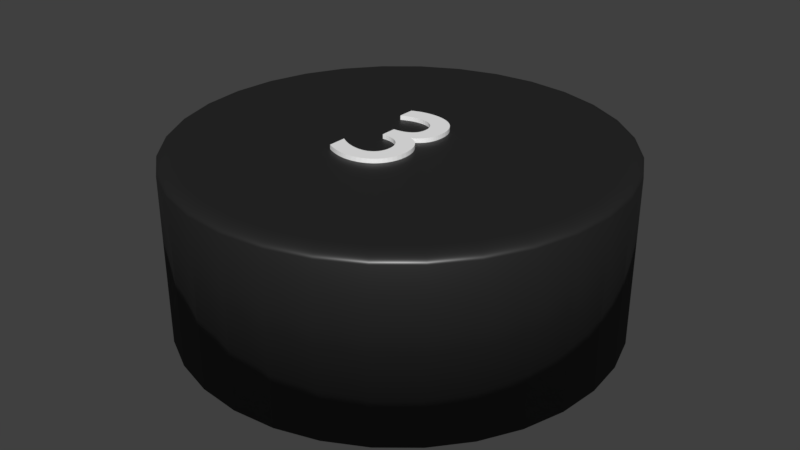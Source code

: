 # Source: Kreisschwarz_3_scale_Patrick.blend  (saved by Blender 2.79.0; exported with 4.5.12 LTS)
import bpy
from mathutils import Matrix  # noqa: F401  (used for matrix-valued properties, if any)

bpy.ops.wm.read_factory_settings(use_empty=True)
scene = bpy.context.scene
scene.name = 'Scene'

# ---- collections
col_collection_1 = bpy.data.collections.new('Collection 1'); scene.collection.children.link(col_collection_1)

# ---- materials (node trees are filled in below, after node groups)
mat_material_003 = bpy.data.materials.new('Material.003')
mat_material_003.alpha_threshold = 0.0
mat_material_003.roughness = 0.5
mat_material = bpy.data.materials.new('Material')
mat_material.alpha_threshold = 0.0
mat_material.roughness = 0.5

# ---- material node trees
mat_material_003.use_nodes = True; mat_material_003.node_tree.nodes.clear()
_N = mat_material_003.node_tree.nodes; _L = mat_material_003.node_tree.links
n0 = _N.new('ShaderNodeOutputMaterial'); n0.name = 'Material Output'; n0.location = (412, 300)
n1 = _N.new('ShaderNodeBsdfDiffuse'); n1.name = 'Diffuse BSDF'; n1.location = (-38, 472)
n1.inputs[0].default_value = (1.0, 1.0, 1.0, 1.0)
n2 = _N.new('ShaderNodeMixShader'); n2.name = 'Mix Shader'; n2.location = (192, 357)
n2.inputs[0].default_value = 0.1
n3 = _N.new('ShaderNodeBsdfAnisotropic'); n3.name = 'Glossy BSDF'; n3.location = (-35, 216)
n3.distribution = 'GGX'
n3.inputs[1].default_value = 0.4472
_L.new(n1.outputs[0], n2.inputs[1])
_L.new(n2.outputs[0], n0.inputs[0])
_L.new(n3.outputs[0], n2.inputs[2])
n0.is_active_output = True
mat_material.use_nodes = True; mat_material.node_tree.nodes.clear()
_N = mat_material.node_tree.nodes; _L = mat_material.node_tree.links
n0 = _N.new('ShaderNodeBsdfAnisotropic'); n0.name = 'Glossy BSDF'; n0.location = (6, 120)
n0.distribution = 'GGX'
n0.inputs[1].default_value = 0.4472
n1 = _N.new('ShaderNodeOutputMaterial'); n1.name = 'Material Output'; n1.location = (416, 254)
n2 = _N.new('ShaderNodeMixShader'); n2.name = 'Mix Shader'; n2.location = (229, 165)
n2.inputs[0].default_value = 0.1
n3 = _N.new('ShaderNodeBsdfDiffuse'); n3.name = 'Diffuse BSDF'; n3.location = (10, 300)
n3.inputs[0].default_value = (0.01298, 0.01298, 0.01298, 1.0)
_L.new(n2.outputs[0], n1.inputs[0])
_L.new(n3.outputs[0], n2.inputs[1])
_L.new(n0.outputs[0], n2.inputs[2])
n1.is_active_output = True

# ---- world
world_world = bpy.data.worlds.new('World'); scene.world = world_world
world_world.color = (0.05088, 0.05088, 0.05088)
world_world.use_sun_shadow = False
world_world.sun_shadow_jitter_overblur = 0.0
world_world.cycles.sampling_method = 'MANUAL'

# ---- meshes
me_cutext_002 = bpy.data.meshes.new('CUText.002')
me_cutext_002.from_pydata([(-0.1516, 0.1849, 0.05), (-0.1424, 0.1889, 0.05), (-0.1337, 0.1925, 0.05), (-0.1254, 0.1956, 0.05), (-0.1174, 0.1984, 0.05), (-0.1097, 0.2008, 0.05), (-0.1022, 0.2028, 0.05), (-0.09484, 0.2045, 0.05), (-0.08762, 0.2058, 0.05), (-0.08047, 0.2068, 0.05), (-0.07331, 0.2076, 0.05), (-0.06609, 0.208, 0.05), (-0.05877, 0.2081, 0.05), (-0.04481, 0.2075, 0.05), (-0.03177, 0.2056, 0.05), (-0.01972, 0.2024, 0.05), (-0.008692, 0.1982, 0.05), (0.001244, 0.1927, 0.05), (0.01003, 0.1862, 0.05), (0.01763, 0.1786, 0.05), (0.02396, 0.1701, 0.05), (0.02898, 0.1605, 0.05), (0.03264, 0.1501, 0.05), (0.03488, 0.1387, 0.05), (0.03563, 0.1265, 0.05), (0.03488, 0.1145, 0.05), (0.03263, 0.1034, 0.05), (0.02888, 0.09321, 0.05), (0.02363, 0.08393, 0.05), (0.01688, 0.07562, 0.05), (0.008634, 0.06831, 0.05), (-0.001116, 0.06203, 0.05), (-0.01237, 0.05682, 0.05), (-0.02512, 0.05271, 0.05), (-0.03937, 0.04973, 0.05), (-0.05512, 0.04792, 0.05), (-0.07237, 0.04731, 0.05), (-0.07237, -0.02469, 0.05), (-0.05377, -0.02462, 0.05), (-0.03677, -0.02634, 0.05), (-0.02138, -0.02972, 0.05), (-0.007595, -0.03465, 0.05), (0.004576, -0.04101, 0.05), (0.01513, -0.04869, 0.05), (0.02408, -0.05757, 0.05), (0.0314, -0.06754, 0.05), (0.0371, -0.07847, 0.05), (0.04117, -0.09025, 0.05), (0.04362, -0.1028, 0.05), (0.04443, -0.1159, 0.05), (0.04373, -0.1287, 0.05), (0.04164, -0.1407, 0.05), (0.03822, -0.1518, 0.05), (0.03353, -0.162, 0.05), (0.02762, -0.1712, 0.05), (0.02053, -0.1793, 0.05), (0.01233, -0.1863, 0.05), (0.003071, -0.1922, 0.05), (-0.007203, -0.1969, 0.05), (-0.01844, -0.2003, 0.05), (-0.03057, -0.2024, 0.05), (-0.04357, -0.2031, 0.05), (-0.05357, -0.2028, 0.05), (-0.06357, -0.202, 0.05), (-0.07359, -0.2005, 0.05), (-0.08362, -0.1985, 0.05), (-0.09368, -0.1959, 0.05), (-0.1038, -0.1928, 0.05), (-0.1139, -0.189, 0.05), (-0.124, -0.1847, 0.05), (-0.1342, -0.1798, 0.05), (-0.1445, -0.1743, 0.05), (-0.1548, -0.1682, 0.05), (-0.1652, -0.1615, 0.05), (-0.1652, -0.2463, 0.05), (-0.1554, -0.2511, 0.05), (-0.1456, -0.2555, 0.05), (-0.1358, -0.2596, 0.05), (-0.126, -0.2633, 0.05), (-0.1163, -0.2665, 0.05), (-0.1066, -0.2694, 0.05), (-0.09688, -0.2718, 0.05), (-0.08724, -0.2738, 0.05), (-0.07764, -0.2754, 0.05), (-0.06809, -0.2766, 0.05), (-0.0586, -0.2773, 0.05), (-0.04917, -0.2775, 0.05), (-0.02461, -0.2761, 0.05), (-0.001425, -0.272, 0.05), (0.02023, -0.2653, 0.05), (0.04023, -0.2562, 0.05), (0.05841, -0.2449, 0.05), (0.07463, -0.2313, 0.05), (0.08876, -0.2157, 0.05), (0.1006, -0.1982, 0.05), (0.1101, -0.1789, 0.05), (0.1171, -0.158, 0.05), (0.1214, -0.1357, 0.05), (0.1228, -0.1119, 0.05), (0.1223, -0.0979, 0.05), (0.1208, -0.08401, 0.05), (0.1182, -0.07038, 0.05), (0.1146, -0.05714, 0.05), (0.1099, -0.04443, 0.05), (0.104, -0.03239, 0.05), (0.09706, -0.02117, 0.05), (0.08894, -0.01091, 0.05), (0.07963, -0.001754, 0.05), (0.06913, 0.006164, 0.05), (0.0574, 0.0127, 0.05), (0.04443, 0.01771, 0.05), (0.05622, 0.02467, 0.05), (0.06681, 0.032, 0.05), (0.07623, 0.03976, 0.05), (0.08452, 0.04802, 0.05), (0.09171, 0.05685, 0.05), (0.09783, 0.06631, 0.05), (0.1029, 0.07647, 0.05), (0.107, 0.0874, 0.05), (0.1101, 0.09916, 0.05), (0.1123, 0.1118, 0.05), (0.1136, 0.1254, 0.05), (0.114, 0.1401, 0.05), (0.1127, 0.1611, 0.05), (0.1089, 0.1807, 0.05), (0.1026, 0.1988, 0.05), (0.09403, 0.2154, 0.05), (0.0832, 0.2304, 0.05), (0.07023, 0.2437, 0.05), (0.05523, 0.2552, 0.05), (0.0383, 0.2648, 0.05), (0.01953, 0.2724, 0.05), (-0.0009657, 0.278, 0.05), (-0.0231, 0.2814, 0.05), (-0.04677, 0.2825, 0.05), (-0.05677, 0.2824, 0.05), (-0.06642, 0.2819, 0.05), (-0.07574, 0.2811, 0.05), (-0.08478, 0.28, 0.05), (-0.09358, 0.2786, 0.05), (-0.1022, 0.2769, 0.05), (-0.1106, 0.2748, 0.05), (-0.1189, 0.2724, 0.05), (-0.1271, 0.2697, 0.05), (-0.1352, 0.2666, 0.05), (-0.1434, 0.2631, 0.05), (-0.1516, 0.2593, 0.05), (-0.1516, 0.1849, -0.05), (-0.1424, 0.1889, -0.05), (-0.1337, 0.1925, -0.05), (-0.1254, 0.1956, -0.05), (-0.1174, 0.1984, -0.05), (-0.1097, 0.2008, -0.05), (-0.1022, 0.2028, -0.05), (-0.09484, 0.2045, -0.05), (-0.08762, 0.2058, -0.05), (-0.08047, 0.2068, -0.05), (-0.07331, 0.2076, -0.05), (-0.06609, 0.208, -0.05), (-0.05877, 0.2081, -0.05), (-0.04481, 0.2075, -0.05), (-0.03177, 0.2056, -0.05), (-0.01972, 0.2024, -0.05), (-0.008692, 0.1982, -0.05), (0.001244, 0.1927, -0.05), (0.01003, 0.1862, -0.05), (0.01763, 0.1786, -0.05), (0.02396, 0.1701, -0.05), (0.02898, 0.1605, -0.05), (0.03264, 0.1501, -0.05), (0.03488, 0.1387, -0.05), (0.03563, 0.1265, -0.05), (0.03488, 0.1145, -0.05), (0.03263, 0.1034, -0.05), (0.02888, 0.09321, -0.05), (0.02363, 0.08393, -0.05), (0.01688, 0.07562, -0.05), (0.008634, 0.06831, -0.05), (-0.001116, 0.06203, -0.05), (-0.01237, 0.05682, -0.05), (-0.02512, 0.05271, -0.05), (-0.03937, 0.04973, -0.05), (-0.05512, 0.04792, -0.05), (-0.07237, 0.04731, -0.05), (-0.07237, -0.02469, -0.05), (-0.05377, -0.02462, -0.05), (-0.03677, -0.02634, -0.05), (-0.02138, -0.02972, -0.05), (-0.007595, -0.03465, -0.05), (0.004576, -0.04101, -0.05), (0.01513, -0.04869, -0.05), (0.02408, -0.05757, -0.05), (0.0314, -0.06754, -0.05), (0.0371, -0.07847, -0.05), (0.04117, -0.09025, -0.05), (0.04362, -0.1028, -0.05), (0.04443, -0.1159, -0.05), (0.04373, -0.1287, -0.05), (0.04164, -0.1407, -0.05), (0.03822, -0.1518, -0.05), (0.03353, -0.162, -0.05), (0.02762, -0.1712, -0.05), (0.02053, -0.1793, -0.05), (0.01233, -0.1863, -0.05), (0.003071, -0.1922, -0.05), (-0.007203, -0.1969, -0.05), (-0.01844, -0.2003, -0.05), (-0.03057, -0.2024, -0.05), (-0.04357, -0.2031, -0.05), (-0.05357, -0.2028, -0.05), (-0.06357, -0.202, -0.05), (-0.07359, -0.2005, -0.05), (-0.08362, -0.1985, -0.05), (-0.09368, -0.1959, -0.05), (-0.1038, -0.1928, -0.05), (-0.1139, -0.189, -0.05), (-0.124, -0.1847, -0.05), (-0.1342, -0.1798, -0.05), (-0.1445, -0.1743, -0.05), (-0.1548, -0.1682, -0.05), (-0.1652, -0.1615, -0.05), (-0.1652, -0.2463, -0.05), (-0.1554, -0.2511, -0.05), (-0.1456, -0.2555, -0.05), (-0.1358, -0.2596, -0.05), (-0.126, -0.2633, -0.05), (-0.1163, -0.2665, -0.05), (-0.1066, -0.2694, -0.05), (-0.09688, -0.2718, -0.05), (-0.08724, -0.2738, -0.05), (-0.07764, -0.2754, -0.05), (-0.06809, -0.2766, -0.05), (-0.0586, -0.2773, -0.05), (-0.04917, -0.2775, -0.05), (-0.02461, -0.2761, -0.05), (-0.001425, -0.272, -0.05), (0.02023, -0.2653, -0.05), (0.04023, -0.2562, -0.05), (0.05841, -0.2449, -0.05), (0.07463, -0.2313, -0.05), (0.08876, -0.2157, -0.05), (0.1006, -0.1982, -0.05), (0.1101, -0.1789, -0.05), (0.1171, -0.158, -0.05), (0.1214, -0.1357, -0.05), (0.1228, -0.1119, -0.05), (0.1223, -0.0979, -0.05), (0.1208, -0.08401, -0.05), (0.1182, -0.07038, -0.05), (0.1146, -0.05714, -0.05), (0.1099, -0.04443, -0.05), (0.104, -0.03239, -0.05), (0.09706, -0.02117, -0.05), (0.08894, -0.01091, -0.05), (0.07963, -0.001754, -0.05), (0.06913, 0.006164, -0.05), (0.0574, 0.0127, -0.05), (0.04443, 0.01771, -0.05), (0.05622, 0.02467, -0.05), (0.06681, 0.032, -0.05), (0.07623, 0.03976, -0.05), (0.08452, 0.04802, -0.05), (0.09171, 0.05685, -0.05), (0.09783, 0.06631, -0.05), (0.1029, 0.07647, -0.05), (0.107, 0.0874, -0.05), (0.1101, 0.09916, -0.05), (0.1123, 0.1118, -0.05), (0.1136, 0.1254, -0.05), (0.114, 0.1401, -0.05), (0.1127, 0.1611, -0.05), (0.1089, 0.1807, -0.05), (0.1026, 0.1988, -0.05), (0.09403, 0.2154, -0.05), (0.0832, 0.2304, -0.05), (0.07023, 0.2437, -0.05), (0.05523, 0.2552, -0.05), (0.0383, 0.2648, -0.05), (0.01953, 0.2724, -0.05), (-0.0009657, 0.278, -0.05), (-0.0231, 0.2814, -0.05), (-0.04677, 0.2825, -0.05), (-0.05677, 0.2824, -0.05), (-0.06642, 0.2819, -0.05), (-0.07574, 0.2811, -0.05), (-0.08478, 0.28, -0.05), (-0.09358, 0.2786, -0.05), (-0.1022, 0.2769, -0.05), (-0.1106, 0.2748, -0.05), (-0.1189, 0.2724, -0.05), (-0.1271, 0.2697, -0.05), (-0.1352, 0.2666, -0.05), (-0.1434, 0.2631, -0.05), (-0.1516, 0.2593, -0.05), (0.0, 1.0, -2.0), (0.1951, 0.9808, -2.0), (0.3827, 0.9239, -2.0), (0.5556, 0.8315, -2.0), (0.7071, 0.7071, -2.0), (0.8315, 0.5556, -2.0), (0.9239, 0.3827, -2.0), (0.9808, 0.1951, -2.0), (1.0, 7.55e-08, -2.0), (0.9808, -0.1951, -2.0), (0.9239, -0.3827, -2.0), (0.8315, -0.5556, -2.0), (0.7071, -0.7071, -2.0), (0.5556, -0.8315, -2.0), (0.3827, -0.9239, -2.0), (0.1951, -0.9808, -2.0), (-3.258e-07, -1.0, -2.0), (-0.1951, -0.9808, -2.0), (-0.3827, -0.9239, -2.0), (-0.5556, -0.8315, -2.0), (-0.7071, -0.7071, -2.0), (-0.8315, -0.5556, -2.0), (-0.9239, -0.3827, -2.0), (-0.9808, -0.1951, -2.0), (-1.0, 9.656e-07, -2.0), (-0.9808, 0.1951, -2.0), (-0.9239, 0.3827, -2.0), (-0.8315, 0.5556, -2.0), (-0.7071, 0.7071, -2.0), (-0.5556, 0.8315, -2.0), (-0.3827, 0.9239, -2.0), (-0.1951, 0.9808, -2.0), (-5.96e-08, 0.9196, 0.0), (0.0, 1.0, -0.08), (-5.035e-08, 0.9322, -0.0009848), (-4.109e-08, 0.9445, -0.003915), (-3.26e-08, 0.9561, -0.008719), (-2.456e-08, 0.9669, -0.01528), (-1.746e-08, 0.9765, -0.02343), (-1.141e-08, 0.9846, -0.03298), (-6.636e-09, 0.9912, -0.04368), (-2.91e-09, 0.9961, -0.05528), (-7.567e-10, 0.999, -0.06749), (0.1794, 0.9019, 0.0), (0.1951, 0.9808, -0.08), (0.1819, 0.9143, -0.0009848), (0.1843, 0.9263, -0.003915), (0.1865, 0.9377, -0.008719), (0.1886, 0.9483, -0.01528), (0.1905, 0.9577, -0.02343), (0.1921, 0.9657, -0.03298), (0.1934, 0.9722, -0.04368), (0.1943, 0.9769, -0.05528), (0.1949, 0.9798, -0.06749), (0.3519, 0.8496, 0.0), (0.3827, 0.9239, -0.08), (0.3567, 0.8612, -0.0009848), (0.3614, 0.8726, -0.003915), (0.3659, 0.8833, -0.008719), (0.37, 0.8933, -0.01528), (0.3737, 0.9021, -0.02343), (0.3768, 0.9097, -0.03298), (0.3793, 0.9158, -0.04368), (0.3812, 0.9202, -0.05528), (0.3823, 0.923, -0.06749), (0.5109, 0.7646, 0.0), (0.5556, 0.8315, -0.08), (0.5179, 0.7751, -0.0009848), (0.5247, 0.7853, -0.003915), (0.5312, 0.795, -0.008719), (0.5372, 0.8039, -0.01528), (0.5425, 0.8119, -0.02343), (0.547, 0.8187, -0.03298), (0.5507, 0.8242, -0.04368), (0.5534, 0.8282, -0.05528), (0.555, 0.8306, -0.06749), (0.6503, 0.6503, 0.0), (0.7071, 0.7071, -0.08), (0.6592, 0.6592, -0.0009848), (0.6678, 0.6678, -0.003915), (0.6761, 0.6761, -0.008719), (0.6837, 0.6837, -0.01528), (0.6905, 0.6905, -0.02343), (0.6963, 0.6963, -0.03298), (0.7009, 0.7009, -0.04368), (0.7043, 0.7043, -0.05528), (0.7064, 0.7064, -0.06749), (0.7646, 0.5109, 0.0), (0.8315, 0.5556, -0.08), (0.7751, 0.5179, -0.0009848), (0.7853, 0.5247, -0.003915), (0.795, 0.5312, -0.008719), (0.8039, 0.5372, -0.01528), (0.8119, 0.5425, -0.02343), (0.8187, 0.547, -0.03298), (0.8242, 0.5507, -0.04368), (0.8282, 0.5534, -0.05528), (0.8306, 0.555, -0.06749), (0.8496, 0.3519, 0.0), (0.9239, 0.3827, -0.08), (0.8612, 0.3567, -0.0009848), (0.8726, 0.3614, -0.003915), (0.8833, 0.3659, -0.008719), (0.8933, 0.37, -0.01528), (0.9021, 0.3737, -0.02343), (0.9097, 0.3768, -0.03298), (0.9158, 0.3793, -0.04368), (0.9202, 0.3812, -0.05528), (0.923, 0.3823, -0.06749), (0.9019, 0.1794, 0.0), (0.9808, 0.1951, -0.08), (0.9143, 0.1819, -0.0009848), (0.9263, 0.1843, -0.003915), (0.9377, 0.1865, -0.008719), (0.9483, 0.1886, -0.01528), (0.9577, 0.1905, -0.02343), (0.9657, 0.1921, -0.03298), (0.9722, 0.1934, -0.04368), (0.9769, 0.1943, -0.05528), (0.9798, 0.1949, -0.06749), (0.9196, 5.029e-08, 0.0), (1.0, 7.55e-08, -0.08), (0.9322, 5.422e-08, -0.0009848), (0.9445, 5.809e-08, -0.003915), (0.9561, 6.182e-08, -0.008719), (0.9669, 6.519e-08, -0.01528), (0.9765, 6.81e-08, -0.02343), (0.9846, 7.078e-08, -0.03298), (0.9912, 7.288e-08, -0.04368), (0.9961, 7.427e-08, -0.05528), (0.999, 7.518e-08, -0.06749), (0.9019, -0.1794, 0.0), (0.9808, -0.1951, -0.08), (0.9143, -0.1819, -0.0009848), (0.9263, -0.1843, -0.003915), (0.9377, -0.1865, -0.008719), (0.9483, -0.1886, -0.01528), (0.9577, -0.1905, -0.02343), (0.9657, -0.1921, -0.03298), (0.9722, -0.1934, -0.04368), (0.9769, -0.1943, -0.05528), (0.9798, -0.1949, -0.06749), (0.8496, -0.3519, 0.0), (0.9239, -0.3827, -0.08), (0.8612, -0.3567, -0.0009848), (0.8726, -0.3614, -0.003915), (0.8833, -0.3659, -0.008719), (0.8933, -0.37, -0.01528), (0.9021, -0.3737, -0.02343), (0.9097, -0.3768, -0.03298), (0.9158, -0.3793, -0.04368), (0.9202, -0.3812, -0.05528), (0.923, -0.3823, -0.06749), (0.7646, -0.5109, 0.0), (0.8315, -0.5556, -0.08), (0.7751, -0.5179, -0.0009848), (0.7853, -0.5247, -0.003915), (0.795, -0.5312, -0.008719), (0.8039, -0.5372, -0.01528), (0.8119, -0.5425, -0.02343), (0.8187, -0.547, -0.03298), (0.8242, -0.5507, -0.04368), (0.8282, -0.5534, -0.05528), (0.8306, -0.555, -0.06749), (0.6503, -0.6503, 0.0), (0.7071, -0.7071, -0.08), (0.6592, -0.6592, -0.0009848), (0.6678, -0.6678, -0.003915), (0.6761, -0.6761, -0.008719), (0.6837, -0.6837, -0.01528), (0.6905, -0.6905, -0.02343), (0.6963, -0.6963, -0.03298), (0.7009, -0.7009, -0.04368), (0.7043, -0.7043, -0.05528), (0.7064, -0.7064, -0.06749), (0.5109, -0.7646, 0.0), (0.5556, -0.8315, -0.08), (0.5179, -0.7751, -0.0009848), (0.5247, -0.7853, -0.003915), (0.5312, -0.795, -0.008719), (0.5372, -0.8039, -0.01528), (0.5425, -0.8119, -0.02343), (0.547, -0.8187, -0.03298), (0.5507, -0.8242, -0.04368), (0.5534, -0.8282, -0.05528), (0.555, -0.8306, -0.06749), (0.3519, -0.8496, 0.0), (0.3827, -0.9239, -0.08), (0.3567, -0.8612, -0.0009848), (0.3614, -0.8726, -0.003915), (0.3659, -0.8833, -0.008719), (0.37, -0.8933, -0.01528), (0.3737, -0.9021, -0.02343), (0.3768, -0.9097, -0.03298), (0.3793, -0.9158, -0.04368), (0.3812, -0.9202, -0.05528), (0.3823, -0.923, -0.06749), (0.1794, -0.9019, 0.0), (0.1951, -0.9808, -0.08), (0.1819, -0.9143, -0.0009848), (0.1843, -0.9263, -0.003915), (0.1865, -0.9377, -0.008719), (0.1886, -0.9483, -0.01528), (0.1905, -0.9577, -0.02343), (0.1921, -0.9657, -0.03298), (0.1934, -0.9722, -0.04368), (0.1943, -0.9769, -0.05528), (0.1949, -0.9798, -0.06749), (-2.775e-07, -0.9196, 0.0), (-3.258e-07, -1.0, -0.08), (-2.851e-07, -0.9322, -0.0009848), (-2.925e-07, -0.9445, -0.003915), (-2.995e-07, -0.9561, -0.008719), (-3.059e-07, -0.9669, -0.01528), (-3.118e-07, -0.9765, -0.02343), (-3.166e-07, -0.9846, -0.03298), (-3.205e-07, -0.9912, -0.04368), (-3.235e-07, -0.9961, -0.05528), (-3.253e-07, -0.999, -0.06749), (-0.1794, -0.9019, 0.0), (-0.1951, -0.9808, -0.08), (-0.1819, -0.9143, -0.0009848), (-0.1843, -0.9263, -0.003915), (-0.1865, -0.9377, -0.008719), (-0.1886, -0.9483, -0.01528), (-0.1905, -0.9577, -0.02343), (-0.1921, -0.9657, -0.03298), (-0.1934, -0.9722, -0.04368), (-0.1943, -0.9769, -0.05528), (-0.1949, -0.9798, -0.06749), (-0.3519, -0.8496, 0.0), (-0.3827, -0.9239, -0.08), (-0.3567, -0.8612, -0.0009848), (-0.3614, -0.8726, -0.003915), (-0.3659, -0.8833, -0.008719), (-0.37, -0.8933, -0.01528), (-0.3737, -0.9021, -0.02343), (-0.3768, -0.9097, -0.03298), (-0.3793, -0.9158, -0.04368), (-0.3812, -0.9202, -0.05528), (-0.3823, -0.923, -0.06749), (-0.5109, -0.7646, 0.0), (-0.5556, -0.8315, -0.08), (-0.5179, -0.7751, -0.0009848), (-0.5247, -0.7853, -0.003915), (-0.5312, -0.795, -0.008719), (-0.5372, -0.8039, -0.01528), (-0.5425, -0.8119, -0.02343), (-0.547, -0.8187, -0.03298), (-0.5507, -0.8242, -0.04368), (-0.5534, -0.8282, -0.05528), (-0.555, -0.8306, -0.06749), (-0.6503, -0.6503, 0.0), (-0.7071, -0.7071, -0.08), (-0.6592, -0.6592, -0.0009848), (-0.6678, -0.6678, -0.003915), (-0.6761, -0.6761, -0.008719), (-0.6837, -0.6837, -0.01528), (-0.6905, -0.6905, -0.02343), (-0.6963, -0.6963, -0.03298), (-0.7009, -0.7009, -0.04368), (-0.7043, -0.7043, -0.05528), (-0.7064, -0.7064, -0.06749), (-0.7646, -0.5109, 0.0), (-0.8315, -0.5556, -0.08), (-0.7751, -0.5179, -0.0009848), (-0.7853, -0.5247, -0.003915), (-0.795, -0.5312, -0.008719), (-0.8039, -0.5372, -0.01528), (-0.8119, -0.5425, -0.02343), (-0.8187, -0.547, -0.03298), (-0.8242, -0.5507, -0.04368), (-0.8282, -0.5534, -0.05528), (-0.8306, -0.555, -0.06749), (-0.8496, -0.3519, 0.0), (-0.9239, -0.3827, -0.08), (-0.8612, -0.3567, -0.0009848), (-0.8726, -0.3614, -0.003915), (-0.8833, -0.3659, -0.008719), (-0.8933, -0.37, -0.01528), (-0.9021, -0.3737, -0.02343), (-0.9097, -0.3768, -0.03298), (-0.9158, -0.3793, -0.04368), (-0.9202, -0.3812, -0.05528), (-0.923, -0.3823, -0.06749), (-0.9019, -0.1794, 0.0), (-0.9808, -0.1951, -0.08), (-0.9143, -0.1819, -0.0009848), (-0.9263, -0.1843, -0.003915), (-0.9377, -0.1865, -0.008719), (-0.9483, -0.1886, -0.01528), (-0.9577, -0.1905, -0.02343), (-0.9657, -0.1921, -0.03298), (-0.9722, -0.1934, -0.04368), (-0.9769, -0.1943, -0.05528), (-0.9798, -0.1949, -0.06749), (-0.9196, 8.196e-07, 0.0), (-1.0, 9.656e-07, -0.08), (-0.9322, 8.424e-07, -0.0009848), (-0.9445, 8.647e-07, -0.003915), (-0.9561, 8.858e-07, -0.008719), (-0.9669, 9.054e-07, -0.01528), (-0.9765, 9.229e-07, -0.02343), (-0.9846, 9.377e-07, -0.03298), (-0.9912, 9.497e-07, -0.04368), (-0.9961, 9.584e-07, -0.05528), (-0.999, 9.638e-07, -0.06749), (-0.9019, 0.1794, 0.0), (-0.9808, 0.1951, -0.08), (-0.9143, 0.1819, -0.0009848), (-0.9263, 0.1843, -0.003915), (-0.9377, 0.1865, -0.008719), (-0.9483, 0.1886, -0.01528), (-0.9577, 0.1905, -0.02343), (-0.9657, 0.1921, -0.03298), (-0.9722, 0.1934, -0.04368), (-0.9769, 0.1943, -0.05528), (-0.9798, 0.1949, -0.06749), (-0.8496, 0.3519, 0.0), (-0.9239, 0.3827, -0.08), (-0.8612, 0.3567, -0.0009848), (-0.8726, 0.3614, -0.003915), (-0.8833, 0.3659, -0.008719), (-0.8933, 0.37, -0.01528), (-0.9021, 0.3737, -0.02343), (-0.9097, 0.3768, -0.03298), (-0.9158, 0.3793, -0.04368), (-0.9202, 0.3812, -0.05528), (-0.923, 0.3823, -0.06749), (-0.7646, 0.5109, 0.0), (-0.8315, 0.5556, -0.08), (-0.7751, 0.5179, -0.0009848), (-0.7853, 0.5247, -0.003915), (-0.795, 0.5312, -0.008719), (-0.8039, 0.5372, -0.01528), (-0.8119, 0.5425, -0.02343), (-0.8187, 0.547, -0.03298), (-0.8242, 0.5507, -0.04368), (-0.8282, 0.5534, -0.05528), (-0.8306, 0.555, -0.06749), (-0.6503, 0.6503, 0.0), (-0.7071, 0.7071, -0.08), (-0.6592, 0.6592, -0.0009848), (-0.6678, 0.6678, -0.003915), (-0.6761, 0.6761, -0.008719), (-0.6837, 0.6837, -0.01528), (-0.6905, 0.6905, -0.02343), (-0.6962, 0.6963, -0.03298), (-0.7009, 0.7009, -0.04368), (-0.7043, 0.7043, -0.05528), (-0.7064, 0.7064, -0.06749), (-0.5109, 0.7646, 0.0), (-0.5556, 0.8315, -0.08), (-0.5179, 0.7751, -0.0009848), (-0.5247, 0.7853, -0.003915), (-0.5312, 0.795, -0.008719), (-0.5372, 0.8039, -0.01528), (-0.5425, 0.8119, -0.02343), (-0.547, 0.8187, -0.03298), (-0.5507, 0.8242, -0.04368), (-0.5534, 0.8282, -0.05528), (-0.555, 0.8306, -0.06749), (-0.3519, 0.8496, 0.0), (-0.3827, 0.9239, -0.08), (-0.3567, 0.8612, -0.0009848), (-0.3614, 0.8726, -0.003915), (-0.3659, 0.8833, -0.008719), (-0.37, 0.8933, -0.01528), (-0.3737, 0.9021, -0.02343), (-0.3768, 0.9097, -0.03298), (-0.3793, 0.9158, -0.04368), (-0.3812, 0.9202, -0.05528), (-0.3823, 0.923, -0.06749), (-0.1794, 0.9019, 0.0), (-0.1951, 0.9808, -0.08), (-0.1819, 0.9143, -0.0009848), (-0.1843, 0.9263, -0.003915), (-0.1865, 0.9377, -0.008719), (-0.1886, 0.9483, -0.01528), (-0.1905, 0.9577, -0.02343), (-0.1921, 0.9657, -0.03298), (-0.1934, 0.9722, -0.04368), (-0.1943, 0.9769, -0.05528), (-0.1949, 0.9798, -0.06749)], [], [(135, 133, 134), (136, 133, 135), (137, 133, 136), (137, 132, 133), (138, 132, 137), (139, 132, 138), (140, 132, 139), (140, 131, 132), (141, 131, 140), (142, 131, 141), (143, 131, 142), (143, 130, 131), (144, 130, 143), (145, 130, 144), (145, 129, 130), (146, 129, 145), (0, 1, 146), (1, 2, 146), (2, 3, 146), (3, 4, 146), (4, 129, 146), (4, 5, 129), (5, 6, 129), (6, 128, 129), (6, 7, 128), (7, 8, 128), (8, 127, 128), (8, 9, 127), (9, 10, 127), (10, 11, 127), (11, 126, 127), (11, 12, 126), (12, 13, 126), (13, 125, 126), (14, 125, 13), (15, 125, 14), (16, 125, 15), (16, 124, 125), (17, 124, 16), (18, 124, 17), (19, 124, 18), (19, 123, 124), (20, 123, 19), (21, 123, 20), (21, 122, 123), (22, 122, 21), (23, 122, 22), (23, 121, 122), (24, 121, 23), (25, 121, 24), (25, 120, 121), (26, 120, 25), (26, 119, 120), (27, 119, 26), (27, 118, 119), (28, 118, 27), (28, 117, 118), (29, 117, 28), (29, 116, 117), (30, 116, 29), (31, 116, 30), (31, 115, 116), (32, 115, 31), (32, 114, 115), (33, 114, 32), (34, 114, 33), (35, 114, 34), (35, 113, 114), (36, 113, 35), (37, 113, 36), (37, 112, 113), (37, 111, 112), (37, 110, 111), (37, 109, 110), (37, 108, 109), (37, 107, 108), (37, 106, 107), (37, 105, 106), (37, 38, 105), (38, 104, 105), (39, 104, 38), (40, 104, 39), (41, 104, 40), (41, 103, 104), (42, 103, 41), (43, 103, 42), (43, 102, 103), (44, 102, 43), (44, 101, 102), (45, 101, 44), (46, 101, 45), (46, 100, 101), (47, 100, 46), (47, 99, 100), (48, 99, 47), (48, 98, 99), (49, 98, 48), (49, 97, 98), (50, 97, 49), (51, 97, 50), (51, 96, 97), (52, 96, 51), (53, 96, 52), (53, 95, 96), (74, 72, 73), (54, 95, 53), (74, 71, 72), (55, 95, 54), (74, 70, 71), (55, 94, 95), (56, 94, 55), (74, 69, 70), (74, 68, 69), (57, 94, 56), (74, 67, 68), (58, 94, 57), (74, 66, 67), (74, 65, 66), (59, 94, 58), (59, 93, 94), (74, 64, 65), (60, 93, 59), (74, 63, 64), (74, 62, 63), (61, 93, 60), (74, 61, 62), (74, 93, 61), (74, 92, 93), (74, 91, 92), (74, 90, 91), (75, 90, 74), (76, 90, 75), (77, 90, 76), (77, 89, 90), (78, 89, 77), (79, 89, 78), (79, 88, 89), (80, 88, 79), (81, 88, 80), (82, 88, 81), (82, 87, 88), (83, 87, 82), (84, 87, 83), (84, 86, 87), (85, 86, 84), (282, 281, 280), (283, 282, 280), (284, 283, 280), (284, 280, 279), (285, 284, 279), (286, 285, 279), (287, 286, 279), (287, 279, 278), (288, 287, 278), (289, 288, 278), (290, 289, 278), (290, 278, 277), (291, 290, 277), (292, 291, 277), (292, 277, 276), (293, 292, 276), (147, 293, 148), (148, 293, 149), (149, 293, 150), (150, 293, 151), (151, 293, 276), (151, 276, 152), (152, 276, 153), (153, 276, 275), (153, 275, 154), (154, 275, 155), (155, 275, 274), (155, 274, 156), (156, 274, 157), (157, 274, 158), (158, 274, 273), (158, 273, 159), (159, 273, 160), (160, 273, 272), (161, 160, 272), (162, 161, 272), (163, 162, 272), (163, 272, 271), (164, 163, 271), (165, 164, 271), (166, 165, 271), (166, 271, 270), (167, 166, 270), (168, 167, 270), (168, 270, 269), (169, 168, 269), (170, 169, 269), (170, 269, 268), (171, 170, 268), (172, 171, 268), (172, 268, 267), (173, 172, 267), (173, 267, 266), (174, 173, 266), (174, 266, 265), (175, 174, 265), (175, 265, 264), (176, 175, 264), (176, 264, 263), (177, 176, 263), (178, 177, 263), (178, 263, 262), (179, 178, 262), (179, 262, 261), (180, 179, 261), (181, 180, 261), (182, 181, 261), (182, 261, 260), (183, 182, 260), (184, 183, 260), (184, 260, 259), (184, 259, 258), (184, 258, 257), (184, 257, 256), (184, 256, 255), (184, 255, 254), (184, 254, 253), (184, 253, 252), (184, 252, 185), (185, 252, 251), (186, 185, 251), (187, 186, 251), (188, 187, 251), (188, 251, 250), (189, 188, 250), (190, 189, 250), (190, 250, 249), (191, 190, 249), (191, 249, 248), (192, 191, 248), (193, 192, 248), (193, 248, 247), (194, 193, 247), (194, 247, 246), (195, 194, 246), (195, 246, 245), (196, 195, 245), (196, 245, 244), (197, 196, 244), (198, 197, 244), (198, 244, 243), (199, 198, 243), (200, 199, 243), (200, 243, 242), (221, 220, 219), (201, 200, 242), (221, 219, 218), (202, 201, 242), (221, 218, 217), (202, 242, 241), (203, 202, 241), (221, 217, 216), (221, 216, 215), (204, 203, 241), (221, 215, 214), (205, 204, 241), (221, 214, 213), (221, 213, 212), (206, 205, 241), (206, 241, 240), (221, 212, 211), (207, 206, 240), (221, 211, 210), (221, 210, 209), (208, 207, 240), (221, 209, 208), (221, 208, 240), (221, 240, 239), (221, 239, 238), (221, 238, 237), (222, 221, 237), (223, 222, 237), (224, 223, 237), (224, 237, 236), (225, 224, 236), (226, 225, 236), (226, 236, 235), (227, 226, 235), (228, 227, 235), (229, 228, 235), (229, 235, 234), (230, 229, 234), (231, 230, 234), (231, 234, 233), (232, 231, 233), (52, 51, 198, 199), (25, 24, 171, 172), (73, 72, 219, 220), (29, 28, 175, 176), (77, 76, 223, 224), (60, 59, 206, 207), (144, 143, 290, 291), (84, 83, 230, 231), (41, 40, 187, 188), (118, 117, 264, 265), (45, 44, 191, 192), (129, 128, 275, 276), (69, 68, 215, 216), (98, 97, 244, 245), (9, 8, 155, 156), (64, 63, 210, 211), (13, 12, 159, 160), (140, 139, 286, 287), (80, 79, 226, 227), (37, 36, 183, 184), (65, 64, 211, 212), (24, 23, 170, 171), (5, 4, 151, 152), (88, 87, 234, 235), (20, 19, 166, 167), (114, 113, 260, 261), (136, 135, 282, 283), (92, 91, 238, 239), (33, 32, 179, 180), (111, 110, 257, 258), (126, 125, 272, 273), (53, 52, 199, 200), (107, 106, 253, 254), (28, 27, 174, 175), (122, 121, 268, 269), (1, 0, 147, 148), (103, 102, 249, 250), (72, 71, 218, 219), (42, 41, 188, 189), (76, 75, 222, 223), (49, 48, 195, 196), (32, 31, 178, 179), (143, 142, 289, 290), (87, 86, 233, 234), (46, 45, 192, 193), (128, 127, 274, 275), (12, 11, 158, 159), (83, 82, 229, 230), (68, 67, 214, 215), (57, 56, 203, 204), (119, 118, 265, 266), (38, 37, 184, 185), (132, 131, 278, 279), (61, 60, 207, 208), (99, 98, 245, 246), (139, 138, 285, 286), (91, 90, 237, 238), (16, 15, 162, 163), (23, 22, 169, 170), (34, 33, 180, 181), (19, 18, 165, 166), (8, 7, 154, 155), (135, 134, 281, 282), (95, 94, 241, 242), (54, 53, 200, 201), (104, 103, 250, 251), (115, 114, 261, 262), (4, 3, 150, 151), (75, 74, 221, 222), (108, 107, 254, 255), (27, 26, 173, 174), (127, 126, 273, 274), (123, 122, 269, 270), (50, 49, 196, 197), (100, 99, 246, 247), (86, 85, 232, 233), (43, 42, 189, 190), (79, 78, 225, 226), (31, 30, 177, 178), (146, 145, 292, 293), (0, 146, 293, 147), (58, 57, 204, 205), (11, 10, 157, 158), (62, 61, 208, 209), (71, 70, 217, 218), (96, 95, 242, 243), (47, 46, 193, 194), (131, 130, 277, 278), (67, 66, 213, 214), (116, 115, 262, 263), (22, 21, 168, 169), (15, 14, 161, 162), (82, 81, 228, 229), (39, 38, 185, 186), (142, 141, 288, 289), (94, 93, 240, 241), (35, 34, 181, 182), (112, 111, 258, 259), (7, 6, 153, 154), (138, 137, 284, 285), (90, 89, 236, 237), (105, 104, 251, 252), (18, 17, 164, 165), (3, 2, 149, 150), (134, 133, 280, 281), (109, 108, 255, 256), (120, 119, 266, 267), (55, 54, 201, 202), (26, 25, 172, 173), (124, 123, 270, 271), (78, 77, 224, 225), (51, 50, 197, 198), (101, 100, 247, 248), (30, 29, 176, 177), (44, 43, 190, 191), (74, 73, 220, 221), (59, 58, 205, 206), (70, 69, 216, 217), (145, 144, 291, 292), (85, 84, 231, 232), (130, 129, 276, 277), (97, 96, 243, 244), (10, 9, 156, 157), (48, 47, 194, 195), (117, 116, 263, 264), (14, 13, 160, 161), (63, 62, 209, 210), (81, 80, 227, 228), (40, 39, 186, 187), (21, 20, 167, 168), (6, 5, 152, 153), (36, 35, 182, 183), (66, 65, 212, 213), (113, 112, 259, 260), (141, 140, 287, 288), (89, 88, 235, 236), (110, 109, 256, 257), (137, 136, 283, 284), (93, 92, 239, 240), (106, 105, 252, 253), (17, 16, 163, 164), (121, 120, 267, 268), (2, 1, 148, 149), (133, 132, 279, 280), (56, 55, 202, 203), (102, 101, 248, 249), (125, 124, 271, 272), (325, 668, 327, 294), (296, 349, 360, 297), (297, 360, 371, 298), (298, 371, 382, 299), (299, 382, 393, 300), (300, 393, 404, 301), (301, 404, 415, 302), (302, 415, 426, 303), (303, 426, 437, 304), (304, 437, 448, 305), (305, 448, 459, 306), (306, 459, 470, 307), (307, 470, 481, 308), (308, 481, 492, 309), (309, 492, 503, 310), (310, 503, 514, 311), (311, 514, 525, 312), (312, 525, 536, 313), (313, 536, 547, 314), (314, 547, 558, 315), (315, 558, 569, 316), (316, 569, 580, 317), (317, 580, 591, 318), (318, 591, 602, 319), (319, 602, 613, 320), (320, 613, 624, 321), (321, 624, 635, 322), (322, 635, 646, 323), (323, 646, 657, 324), (324, 657, 668, 325), (294, 327, 338, 295), (295, 338, 349, 296), (294, 295, 296, 297, 298, 299, 300, 301, 302, 303, 304, 305, 306, 307, 308, 309, 310, 311, 312, 313, 314, 315, 316, 317, 318, 319, 320, 321, 322, 323, 324, 325), (338, 327, 336, 347), (347, 336, 335, 346), (346, 335, 334, 345), (345, 334, 333, 344), (344, 333, 332, 343), (343, 332, 331, 342), (342, 331, 330, 341), (341, 330, 329, 340), (340, 329, 328, 339), (339, 328, 326, 337), (349, 338, 347, 358), (358, 347, 346, 357), (357, 346, 345, 356), (356, 345, 344, 355), (355, 344, 343, 354), (354, 343, 342, 353), (353, 342, 341, 352), (352, 341, 340, 351), (351, 340, 339, 350), (350, 339, 337, 348), (360, 349, 358, 369), (369, 358, 357, 368), (368, 357, 356, 367), (367, 356, 355, 366), (366, 355, 354, 365), (365, 354, 353, 364), (364, 353, 352, 363), (363, 352, 351, 362), (362, 351, 350, 361), (361, 350, 348, 359), (371, 360, 369, 380), (380, 369, 368, 379), (379, 368, 367, 378), (378, 367, 366, 377), (377, 366, 365, 376), (376, 365, 364, 375), (375, 364, 363, 374), (374, 363, 362, 373), (373, 362, 361, 372), (372, 361, 359, 370), (382, 371, 380, 391), (391, 380, 379, 390), (390, 379, 378, 389), (389, 378, 377, 388), (388, 377, 376, 387), (387, 376, 375, 386), (386, 375, 374, 385), (385, 374, 373, 384), (384, 373, 372, 383), (383, 372, 370, 381), (393, 382, 391, 402), (402, 391, 390, 401), (401, 390, 389, 400), (400, 389, 388, 399), (399, 388, 387, 398), (398, 387, 386, 397), (397, 386, 385, 396), (396, 385, 384, 395), (395, 384, 383, 394), (394, 383, 381, 392), (404, 393, 402, 413), (413, 402, 401, 412), (412, 401, 400, 411), (411, 400, 399, 410), (410, 399, 398, 409), (409, 398, 397, 408), (408, 397, 396, 407), (407, 396, 395, 406), (406, 395, 394, 405), (405, 394, 392, 403), (415, 404, 413, 424), (424, 413, 412, 423), (423, 412, 411, 422), (422, 411, 410, 421), (421, 410, 409, 420), (420, 409, 408, 419), (419, 408, 407, 418), (418, 407, 406, 417), (417, 406, 405, 416), (416, 405, 403, 414), (426, 415, 424, 435), (435, 424, 423, 434), (434, 423, 422, 433), (433, 422, 421, 432), (432, 421, 420, 431), (431, 420, 419, 430), (430, 419, 418, 429), (429, 418, 417, 428), (428, 417, 416, 427), (427, 416, 414, 425), (437, 426, 435, 446), (446, 435, 434, 445), (445, 434, 433, 444), (444, 433, 432, 443), (443, 432, 431, 442), (442, 431, 430, 441), (441, 430, 429, 440), (440, 429, 428, 439), (439, 428, 427, 438), (438, 427, 425, 436), (448, 437, 446, 457), (457, 446, 445, 456), (456, 445, 444, 455), (455, 444, 443, 454), (454, 443, 442, 453), (453, 442, 441, 452), (452, 441, 440, 451), (451, 440, 439, 450), (450, 439, 438, 449), (449, 438, 436, 447), (459, 448, 457, 468), (468, 457, 456, 467), (467, 456, 455, 466), (466, 455, 454, 465), (465, 454, 453, 464), (464, 453, 452, 463), (463, 452, 451, 462), (462, 451, 450, 461), (461, 450, 449, 460), (460, 449, 447, 458), (470, 459, 468, 479), (479, 468, 467, 478), (478, 467, 466, 477), (477, 466, 465, 476), (476, 465, 464, 475), (475, 464, 463, 474), (474, 463, 462, 473), (473, 462, 461, 472), (472, 461, 460, 471), (471, 460, 458, 469), (481, 470, 479, 490), (490, 479, 478, 489), (489, 478, 477, 488), (488, 477, 476, 487), (487, 476, 475, 486), (486, 475, 474, 485), (485, 474, 473, 484), (484, 473, 472, 483), (483, 472, 471, 482), (482, 471, 469, 480), (492, 481, 490, 501), (501, 490, 489, 500), (500, 489, 488, 499), (499, 488, 487, 498), (498, 487, 486, 497), (497, 486, 485, 496), (496, 485, 484, 495), (495, 484, 483, 494), (494, 483, 482, 493), (493, 482, 480, 491), (503, 492, 501, 512), (512, 501, 500, 511), (511, 500, 499, 510), (510, 499, 498, 509), (509, 498, 497, 508), (508, 497, 496, 507), (507, 496, 495, 506), (506, 495, 494, 505), (505, 494, 493, 504), (504, 493, 491, 502), (514, 503, 512, 523), (523, 512, 511, 522), (522, 511, 510, 521), (521, 510, 509, 520), (520, 509, 508, 519), (519, 508, 507, 518), (518, 507, 506, 517), (517, 506, 505, 516), (516, 505, 504, 515), (515, 504, 502, 513), (525, 514, 523, 534), (534, 523, 522, 533), (533, 522, 521, 532), (532, 521, 520, 531), (531, 520, 519, 530), (530, 519, 518, 529), (529, 518, 517, 528), (528, 517, 516, 527), (527, 516, 515, 526), (526, 515, 513, 524), (536, 525, 534, 545), (545, 534, 533, 544), (544, 533, 532, 543), (543, 532, 531, 542), (542, 531, 530, 541), (541, 530, 529, 540), (540, 529, 528, 539), (539, 528, 527, 538), (538, 527, 526, 537), (537, 526, 524, 535), (547, 536, 545, 556), (556, 545, 544, 555), (555, 544, 543, 554), (554, 543, 542, 553), (553, 542, 541, 552), (552, 541, 540, 551), (551, 540, 539, 550), (550, 539, 538, 549), (549, 538, 537, 548), (548, 537, 535, 546), (558, 547, 556, 567), (567, 556, 555, 566), (566, 555, 554, 565), (565, 554, 553, 564), (564, 553, 552, 563), (563, 552, 551, 562), (562, 551, 550, 561), (561, 550, 549, 560), (560, 549, 548, 559), (559, 548, 546, 557), (569, 558, 567, 578), (578, 567, 566, 577), (577, 566, 565, 576), (576, 565, 564, 575), (575, 564, 563, 574), (574, 563, 562, 573), (573, 562, 561, 572), (572, 561, 560, 571), (571, 560, 559, 570), (570, 559, 557, 568), (580, 569, 578, 589), (589, 578, 577, 588), (588, 577, 576, 587), (587, 576, 575, 586), (586, 575, 574, 585), (585, 574, 573, 584), (584, 573, 572, 583), (583, 572, 571, 582), (582, 571, 570, 581), (581, 570, 568, 579), (591, 580, 589, 600), (600, 589, 588, 599), (599, 588, 587, 598), (598, 587, 586, 597), (597, 586, 585, 596), (596, 585, 584, 595), (595, 584, 583, 594), (594, 583, 582, 593), (593, 582, 581, 592), (592, 581, 579, 590), (602, 591, 600, 611), (611, 600, 599, 610), (610, 599, 598, 609), (609, 598, 597, 608), (608, 597, 596, 607), (607, 596, 595, 606), (606, 595, 594, 605), (605, 594, 593, 604), (604, 593, 592, 603), (603, 592, 590, 601), (613, 602, 611, 622), (622, 611, 610, 621), (621, 610, 609, 620), (620, 609, 608, 619), (619, 608, 607, 618), (618, 607, 606, 617), (617, 606, 605, 616), (616, 605, 604, 615), (615, 604, 603, 614), (614, 603, 601, 612), (624, 613, 622, 633), (633, 622, 621, 632), (632, 621, 620, 631), (631, 620, 619, 630), (630, 619, 618, 629), (629, 618, 617, 628), (628, 617, 616, 627), (627, 616, 615, 626), (626, 615, 614, 625), (625, 614, 612, 623), (635, 624, 633, 644), (644, 633, 632, 643), (643, 632, 631, 642), (642, 631, 630, 641), (641, 630, 629, 640), (640, 629, 628, 639), (639, 628, 627, 638), (638, 627, 626, 637), (637, 626, 625, 636), (636, 625, 623, 634), (646, 635, 644, 655), (655, 644, 643, 654), (654, 643, 642, 653), (653, 642, 641, 652), (652, 641, 640, 651), (651, 640, 639, 650), (650, 639, 638, 649), (649, 638, 637, 648), (648, 637, 636, 647), (647, 636, 634, 645), (657, 646, 655, 666), (666, 655, 654, 665), (665, 654, 653, 664), (664, 653, 652, 663), (663, 652, 651, 662), (662, 651, 650, 661), (661, 650, 649, 660), (660, 649, 648, 659), (659, 648, 647, 658), (658, 647, 645, 656), (668, 657, 666, 677), (677, 666, 665, 676), (676, 665, 664, 675), (675, 664, 663, 674), (674, 663, 662, 673), (673, 662, 661, 672), (672, 661, 660, 671), (671, 660, 659, 670), (670, 659, 658, 669), (669, 658, 656, 667), (327, 668, 677, 336), (336, 677, 676, 335), (335, 676, 675, 334), (334, 675, 674, 333), (333, 674, 673, 332), (332, 673, 672, 331), (331, 672, 671, 330), (330, 671, 670, 329), (329, 670, 669, 328), (328, 669, 667, 326), (337, 326, 667, 656, 645, 634, 623, 612, 601, 590, 579, 568, 557, 546, 535, 524, 513, 502, 491, 480, 469, 458, 447, 436, 425, 414, 403, 392, 381, 370, 359, 348)])
me_cutext_002.polygons.foreach_set('use_smooth', [0, 0, 0, 0, 0, 0, 0, 0, 0, 0, 0, 0, 0, 0, 0, 0, 0, 0, 0, 0, 0, 0, 0, 0, 0, 0, 0, 0, 0, 0, 0, 0, 0, 0, 0, 0, 0, 0, 0, 0, 0, 0, 0, 0, 0, 0, 0, 0, 0, 0, 0, 0, 0, 0, 0, 0, 0, 0, 0, 0, 0, 0, 0, 0, 0, 0, 0, 0, 0, 0, 0, 0, 0, 0, 0, 0, 0, 0, 0, 0, 0, 0, 0, 0, 0, 0, 0, 0, 0, 0, 0, 0, 0, 0, 0, 0, 0, 0, 0, 0, 0, 0, 0, 0, 0, 0, 0, 0, 0, 0, 0, 0, 0, 0, 0, 0, 0, 0, 0, 0, 0, 0, 0, 0, 0, 0, 0, 0, 0, 0, 0, 0, 0, 0, 0, 0, 0, 0, 0, 0, 0, 0, 0, 0, 0, 0, 0, 0, 0, 0, 0, 0, 0, 0, 0, 0, 0, 0, 0, 0, 0, 0, 0, 0, 0, 0, 0, 0, 0, 0, 0, 0, 0, 0, 0, 0, 0, 0, 0, 0, 0, 0, 0, 0, 0, 0, 0, 0, 0, 0, 0, 0, 0, 0, 0, 0, 0, 0, 0, 0, 0, 0, 0, 0, 0, 0, 0, 0, 0, 0, 0, 0, 0, 0, 0, 0, 0, 0, 0, 0, 0, 0, 0, 0, 0, 0, 0, 0, 0, 0, 0, 0, 0, 0, 0, 0, 0, 0, 0, 0, 0, 0, 0, 0, 0, 0, 0, 0, 0, 0, 0, 0, 0, 0, 0, 0, 0, 0, 0, 0, 0, 0, 0, 0, 0, 0, 0, 0, 0, 0, 0, 0, 0, 0, 0, 0, 0, 0, 0, 0, 0, 0, 0, 0, 0, 0, 0, 0, 0, 0, 0, 0, 0, 0, 0, 0, 0, 0, 0, 0, 0, 0, 0, 0, 0, 0, 0, 0, 0, 0, 0, 0, 0, 0, 0, 0, 0, 0, 0, 0, 0, 0, 0, 0, 0, 0, 0, 0, 0, 0, 0, 0, 0, 0, 0, 0, 0, 0, 0, 0, 0, 0, 0, 0, 0, 0, 0, 0, 0, 0, 0, 0, 0, 0, 0, 0, 0, 0, 0, 0, 0, 0, 0, 0, 0, 0, 0, 0, 0, 0, 0, 0, 0, 0, 0, 0, 0, 0, 0, 0, 0, 0, 0, 0, 0, 0, 0, 0, 0, 0, 0, 0, 0, 0, 0, 0, 0, 0, 0, 0, 0, 0, 0, 0, 0, 0, 0, 0, 0, 0, 0, 0, 0, 0, 0, 0, 0, 0, 0, 0, 0, 0, 0, 0, 0, 0, 0, 0, 0, 0, 0, 0, 0, 0, 0, 0, 0, 1, 1, 1, 1, 1, 1, 1, 1, 1, 1, 1, 1, 1, 1, 1, 1, 1, 1, 1, 1, 1, 1, 1, 1, 1, 1, 1, 1, 1, 1, 1, 1, 1, 1, 1, 1, 1, 1, 1, 1, 1, 1, 1, 1, 1, 1, 1, 1, 1, 1, 1, 1, 1, 1, 1, 1, 1, 1, 1, 1, 1, 1, 1, 1, 1, 1, 1, 1, 1, 1, 1, 1, 1, 1, 1, 1, 1, 1, 1, 1, 1, 1, 1, 1, 1, 1, 1, 1, 1, 1, 1, 1, 1, 1, 1, 1, 1, 1, 1, 1, 1, 1, 1, 1, 1, 1, 1, 1, 1, 1, 1, 1, 1, 1, 1, 1, 1, 1, 1, 1, 1, 1, 1, 1, 1, 1, 1, 1, 1, 1, 1, 1, 1, 1, 1, 1, 1, 1, 1, 1, 1, 1, 1, 1, 1, 1, 1, 1, 1, 1, 1, 1, 1, 1, 1, 1, 1, 1, 1, 1, 1, 1, 1, 1, 1, 1, 1, 1, 1, 1, 1, 1, 1, 1, 1, 1, 1, 1, 1, 1, 1, 1, 1, 1, 1, 1, 1, 1, 1, 1, 1, 1, 1, 1, 1, 1, 1, 1, 1, 1, 1, 1, 1, 1, 1, 1, 1, 1, 1, 1, 1, 1, 1, 1, 1, 1, 1, 1, 1, 1, 1, 1, 1, 1, 1, 1, 1, 1, 1, 1, 1, 1, 1, 1, 1, 1, 1, 1, 1, 1, 1, 1, 1, 1, 1, 1, 1, 1, 1, 1, 1, 1, 1, 1, 1, 1, 1, 1, 1, 1, 1, 1, 1, 1, 1, 1, 1, 1, 1, 1, 1, 1, 1, 1, 1, 1, 1, 1, 1, 1, 1, 1, 1, 1, 1, 1, 1, 1, 1, 1, 1, 1, 1, 1, 1, 1, 1, 1, 1, 1, 1, 1, 1, 1, 1, 1, 1, 1, 1, 1, 1, 1, 1, 1, 1, 1, 1, 1, 1, 1, 1, 1, 1, 1, 1, 1, 1, 1, 1, 1, 1, 1, 1, 1, 1, 1, 1, 1, 1, 1, 1, 1, 1, 1, 1, 1, 1, 1, 1, 1, 1, 1, 1, 1])
me_cutext_002.polygons.foreach_set('material_index', [0, 0, 0, 0, 0, 0, 0, 0, 0, 0, 0, 0, 0, 0, 0, 0, 0, 0, 0, 0, 0, 0, 0, 0, 0, 0, 0, 0, 0, 0, 0, 0, 0, 0, 0, 0, 0, 0, 0, 0, 0, 0, 0, 0, 0, 0, 0, 0, 0, 0, 0, 0, 0, 0, 0, 0, 0, 0, 0, 0, 0, 0, 0, 0, 0, 0, 0, 0, 0, 0, 0, 0, 0, 0, 0, 0, 0, 0, 0, 0, 0, 0, 0, 0, 0, 0, 0, 0, 0, 0, 0, 0, 0, 0, 0, 0, 0, 0, 0, 0, 0, 0, 0, 0, 0, 0, 0, 0, 0, 0, 0, 0, 0, 0, 0, 0, 0, 0, 0, 0, 0, 0, 0, 0, 0, 0, 0, 0, 0, 0, 0, 0, 0, 0, 0, 0, 0, 0, 0, 0, 0, 0, 0, 0, 0, 0, 0, 0, 0, 0, 0, 0, 0, 0, 0, 0, 0, 0, 0, 0, 0, 0, 0, 0, 0, 0, 0, 0, 0, 0, 0, 0, 0, 0, 0, 0, 0, 0, 0, 0, 0, 0, 0, 0, 0, 0, 0, 0, 0, 0, 0, 0, 0, 0, 0, 0, 0, 0, 0, 0, 0, 0, 0, 0, 0, 0, 0, 0, 0, 0, 0, 0, 0, 0, 0, 0, 0, 0, 0, 0, 0, 0, 0, 0, 0, 0, 0, 0, 0, 0, 0, 0, 0, 0, 0, 0, 0, 0, 0, 0, 0, 0, 0, 0, 0, 0, 0, 0, 0, 0, 0, 0, 0, 0, 0, 0, 0, 0, 0, 0, 0, 0, 0, 0, 0, 0, 0, 0, 0, 0, 0, 0, 0, 0, 0, 0, 0, 0, 0, 0, 0, 0, 0, 0, 0, 0, 0, 0, 0, 0, 0, 0, 0, 0, 0, 0, 0, 0, 0, 0, 0, 0, 0, 0, 0, 0, 0, 0, 0, 0, 0, 0, 0, 0, 0, 0, 0, 0, 0, 0, 0, 0, 0, 0, 0, 0, 0, 0, 0, 0, 0, 0, 0, 0, 0, 0, 0, 0, 0, 0, 0, 0, 0, 0, 0, 0, 0, 0, 0, 0, 0, 0, 0, 0, 0, 0, 0, 0, 0, 0, 0, 0, 0, 0, 0, 0, 0, 0, 0, 0, 0, 0, 0, 0, 0, 0, 0, 0, 0, 0, 0, 0, 0, 0, 0, 0, 0, 0, 0, 0, 0, 0, 0, 0, 0, 0, 0, 0, 0, 0, 0, 0, 0, 0, 0, 0, 0, 0, 0, 0, 0, 0, 0, 0, 0, 0, 0, 0, 0, 0, 0, 0, 0, 0, 0, 0, 0, 0, 0, 0, 0, 0, 0, 0, 0, 0, 0, 1, 1, 1, 1, 1, 1, 1, 1, 1, 1, 1, 1, 1, 1, 1, 1, 1, 1, 1, 1, 1, 1, 1, 1, 1, 1, 1, 1, 1, 1, 1, 1, 1, 1, 1, 1, 1, 1, 1, 1, 1, 1, 1, 1, 1, 1, 1, 1, 1, 1, 1, 1, 1, 1, 1, 1, 1, 1, 1, 1, 1, 1, 1, 1, 1, 1, 1, 1, 1, 1, 1, 1, 1, 1, 1, 1, 1, 1, 1, 1, 1, 1, 1, 1, 1, 1, 1, 1, 1, 1, 1, 1, 1, 1, 1, 1, 1, 1, 1, 1, 1, 1, 1, 1, 1, 1, 1, 1, 1, 1, 1, 1, 1, 1, 1, 1, 1, 1, 1, 1, 1, 1, 1, 1, 1, 1, 1, 1, 1, 1, 1, 1, 1, 1, 1, 1, 1, 1, 1, 1, 1, 1, 1, 1, 1, 1, 1, 1, 1, 1, 1, 1, 1, 1, 1, 1, 1, 1, 1, 1, 1, 1, 1, 1, 1, 1, 1, 1, 1, 1, 1, 1, 1, 1, 1, 1, 1, 1, 1, 1, 1, 1, 1, 1, 1, 1, 1, 1, 1, 1, 1, 1, 1, 1, 1, 1, 1, 1, 1, 1, 1, 1, 1, 1, 1, 1, 1, 1, 1, 1, 1, 1, 1, 1, 1, 1, 1, 1, 1, 1, 1, 1, 1, 1, 1, 1, 1, 1, 1, 1, 1, 1, 1, 1, 1, 1, 1, 1, 1, 1, 1, 1, 1, 1, 1, 1, 1, 1, 1, 1, 1, 1, 1, 1, 1, 1, 1, 1, 1, 1, 1, 1, 1, 1, 1, 1, 1, 1, 1, 1, 1, 1, 1, 1, 1, 1, 1, 1, 1, 1, 1, 1, 1, 1, 1, 1, 1, 1, 1, 1, 1, 1, 1, 1, 1, 1, 1, 1, 1, 1, 1, 1, 1, 1, 1, 1, 1, 1, 1, 1, 1, 1, 1, 1, 1, 1, 1, 1, 1, 1, 1, 1, 1, 1, 1, 1, 1, 1, 1, 1, 1, 1, 1, 1, 1, 1, 1, 1, 1, 1, 1, 1, 1, 1, 1, 1, 1, 1, 1, 1, 1, 1, 1, 1])
me_cutext_002.materials.append(mat_material_003)
me_cutext_002.materials.append(mat_material)
me_cutext_002.use_remesh_preserve_volume = False
me_cutext_002.use_remesh_preserve_attributes = False
me_cutext_002.use_mirror_vertex_groups = False
me_cutext_002.update()

# ---- objects
ob_3_schwarz = bpy.data.objects.new('3 schwarz', me_cutext_002)

# ---- transforms, parenting, visibility, modifiers, constraints
ob_3_schwarz.location = (0.0, 0.0, 0.8)
ob_3_schwarz.scale = (1.0, 1.0, 0.4)
ob_3_schwarz.lineart.crease_threshold = 0.0

# ---- collection membership
col_collection_1.objects.link(ob_3_schwarz)

# ---- scene / render settings (as saved in the file)
scene.frame_start = 1; scene.frame_end = 250; scene.frame_set(31)
scene.render.engine = 'CYCLES'
scene.render.resolution_percentage = 50
scene.render.dither_intensity = 0.0
scene.cycles.use_denoising = False
scene.cycles.samples = 128
scene.cycles.sampling_pattern = 'TABULATED_SOBOL'
scene.cycles.use_adaptive_sampling = False
scene.cycles.use_light_tree = False
scene.cycles.blur_glossy = 0.0
scene.cycles.sample_clamp_indirect = 0.0
scene.view_settings.view_transform = 'Standard'
bpy.context.view_layer.update()

# ---- added for rendering (the .blend has no active camera and no usable light): camera, sun
cam_auto = bpy.data.cameras.new('AutoCamera')
cam_auto.lens = 50.0
cam_auto.sensor_width = 36.0
cam_auto.clip_end = 1000.0
ob_auto_camera = bpy.data.objects.new('AutoCamera', cam_auto)
scene.collection.objects.link(ob_auto_camera)
ob_auto_camera.location = (2.72469, -3.26963, 2.58975)
ob_auto_camera.rotation_euler = (1.09748, -7.21219e-08, 0.694738)
scene.camera = ob_auto_camera
light_auto_sun = bpy.data.lights.new('AutoSun', 'SUN')
light_auto_sun.energy = 3.0
light_auto_sun.angle = 0.0523599
ob_auto_sun = bpy.data.objects.new('AutoSun', light_auto_sun)
scene.collection.objects.link(ob_auto_sun)
ob_auto_sun.rotation_euler = (0.872665, 0.174533, 0.523599)
bpy.context.view_layer.update()
